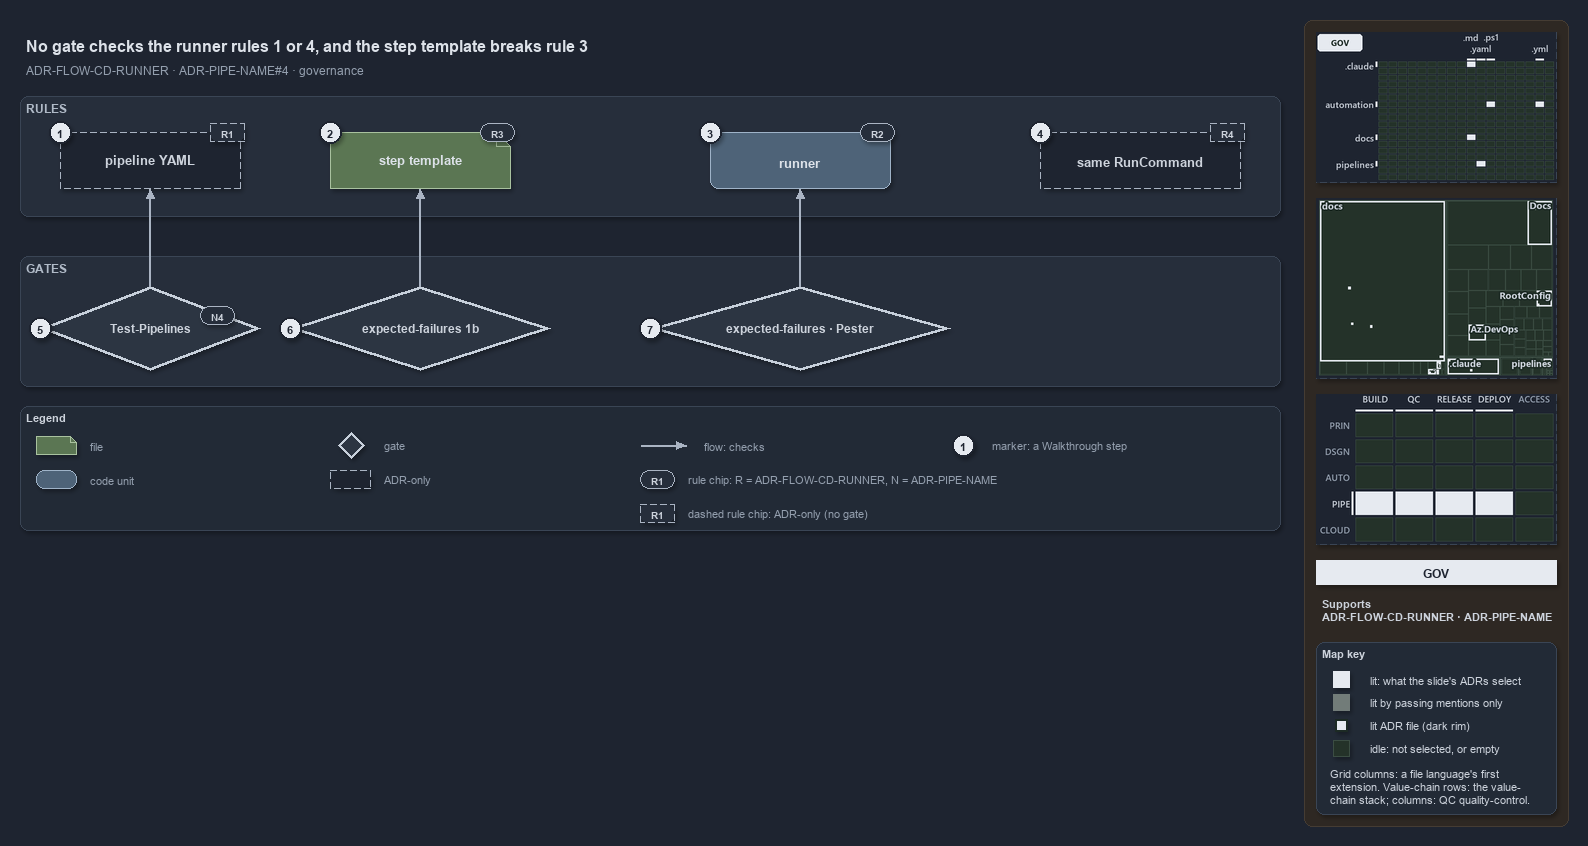

The diagram above was exported from draw.io. Its source (the exported page's mxGraphModel, read from the mxfile embedded in the PNG):
<mxGraphModel dx="1024" dy="768" grid="0" gridSize="10" guides="1" tooltips="1" connect="1" arrows="1" fold="1" page="1" pageScale="1" pageWidth="1572" pageHeight="600" background="#1E2430" math="0" shadow="1">
  <root>
    <mxCell id="0" />
    <mxCell id="1" parent="0" />
    <mxCell id="sidebar-bg" value="" style="rounded=1;arcSize=2;html=1;fillColor=#2E2823;strokeColor=#453C33;shadow=0;" vertex="1" parent="1">
      <mxGeometry x="1304" y="4" width="264" height="806" as="geometry" />
    </mxCell>
    <mxCell id="title" value="No gate checks the runner rules 1 or 4, and the step template breaks rule 3" style="text;html=1;align=left;verticalAlign=middle;fontSize=16;fontStyle=1;fontColor=#DDE2E9;" vertex="1" parent="1">
      <mxGeometry x="20" y="14" width="1260" height="30" as="geometry" />
    </mxCell>
    <mxCell id="subtitle" value="ADR-FLOW-CD-RUNNER &amp;#183; ADR-PIPE-NAME#4 &amp;#183; governance" style="text;html=1;align=left;verticalAlign=middle;fontSize=12;fontColor=#949FAE;" vertex="1" parent="1">
      <mxGeometry x="20" y="44" width="1240" height="20" as="geometry" />
    </mxCell>
    <mxCell id="band-rules" value="RULES" style="rounded=1;html=1;arcSize=3;fillColor=#262E3B;strokeColor=#3A4555;verticalAlign=top;align=left;spacingLeft=8;fontStyle=1;fontSize=12;fontColor=#B0BAC7;" vertex="1" parent="1">
      <mxGeometry x="20" y="80" width="1260" height="120" as="geometry" />
    </mxCell>
    <mxCell id="band-gates" value="GATES" style="rounded=1;html=1;arcSize=3;fillColor=#262E3B;strokeColor=#3A4555;verticalAlign=top;align=left;spacingLeft=8;fontStyle=1;fontSize=12;fontColor=#B0BAC7;" vertex="1" parent="1">
      <mxGeometry x="20" y="240" width="1260" height="130" as="geometry" />
    </mxCell>
    <mxCell id="yaml" value="&lt;b&gt;pipeline YAML&lt;/b&gt;" style="shape=note;size=14;whiteSpace=wrap;html=1;fillColor=#1E2430;strokeColor=#AAB4C3;dashed=1;fontSize=13;" vertex="1" parent="1">
      <mxGeometry x="60" y="116" width="180" height="56" as="geometry" />
    </mxCell>
    <mxCell id="template" value="&lt;b&gt;step template&lt;/b&gt;" style="shape=note;size=14;whiteSpace=wrap;html=1;fillColor=#5B7653;strokeColor=#A9C29F;fontSize=13;fontColor=#DDE2E9;" vertex="1" parent="1">
      <mxGeometry x="330" y="116" width="180" height="56" as="geometry" />
    </mxCell>
    <mxCell id="runner" value="&lt;b&gt;runner&lt;/b&gt;" style="rounded=1;whiteSpace=wrap;html=1;arcSize=20;fillColor=#4E6378;strokeColor=#9FB3C8;fontSize=13;fontColor=#DDE2E9;" vertex="1" parent="1">
      <mxGeometry x="710" y="116" width="180" height="56" as="geometry" />
    </mxCell>
    <mxCell id="command" value="&lt;b&gt;same RunCommand&lt;/b&gt;" style="rounded=1;whiteSpace=wrap;html=1;arcSize=20;fillColor=#1E2430;strokeColor=#AAB4C3;dashed=1;fontSize=13;" vertex="1" parent="1">
      <mxGeometry x="1040" y="116" width="200" height="56" as="geometry" />
    </mxCell>
    <mxCell id="gate-pipelines" value="&lt;b&gt;Test-Pipelines&lt;/b&gt;" style="rhombus;whiteSpace=wrap;html=1;fillColor=#2C3542;strokeColor=#C7D0DB;strokeWidth=3;fontSize=12;fontColor=#CDD3DC;" vertex="1" parent="1">
      <mxGeometry x="40" y="270" width="220" height="84" as="geometry" />
    </mxCell>
    <mxCell id="gate-ef-1b" value="&lt;b&gt;expected-failures 1b&lt;/b&gt;" style="rhombus;whiteSpace=wrap;html=1;fillColor=#2C3542;strokeColor=#C7D0DB;strokeWidth=3;fontSize=12;fontColor=#CDD3DC;" vertex="1" parent="1">
      <mxGeometry x="290" y="270" width="260" height="84" as="geometry" />
    </mxCell>
    <mxCell id="gate-ef-pester" value="&lt;b&gt;expected-failures &amp;#183; Pester&lt;/b&gt;" style="rhombus;whiteSpace=wrap;html=1;fillColor=#2C3542;strokeColor=#C7D0DB;strokeWidth=3;fontSize=12;fontColor=#CDD3DC;" vertex="1" parent="1">
      <mxGeometry x="650" y="270" width="300" height="84" as="geometry" />
    </mxCell>
    <mxCell id="p-edge-gate-pipelines-a" value="" style="text;html=1;strokeColor=none;fillColor=none;" vertex="1" parent="1">
      <mxGeometry x="150" y="270" width="1" height="1" as="geometry" />
    </mxCell>
    <mxCell id="p-edge-gate-pipelines-b" value="" style="text;html=1;strokeColor=none;fillColor=none;" vertex="1" parent="1">
      <mxGeometry x="150" y="172" width="1" height="1" as="geometry" />
    </mxCell>
    <mxCell id="edge-gate-pipelines" value="" style="edgeStyle=orthogonalEdgeStyle;rounded=1;html=1;fontSize=10;endArrow=block;strokeColor=#AAB4C3;fontColor=#CDD3DC;shadow=0;" edge="1" parent="1" source="p-edge-gate-pipelines-a" target="p-edge-gate-pipelines-b">
      <mxGeometry relative="1" as="geometry" />
    </mxCell>
    <mxCell id="p-edge-gate-ef-1b-a" value="" style="text;html=1;strokeColor=none;fillColor=none;" vertex="1" parent="1">
      <mxGeometry x="420" y="270" width="1" height="1" as="geometry" />
    </mxCell>
    <mxCell id="p-edge-gate-ef-1b-b" value="" style="text;html=1;strokeColor=none;fillColor=none;" vertex="1" parent="1">
      <mxGeometry x="420" y="172" width="1" height="1" as="geometry" />
    </mxCell>
    <mxCell id="edge-gate-ef-1b" value="" style="edgeStyle=orthogonalEdgeStyle;rounded=1;html=1;fontSize=10;endArrow=block;strokeColor=#AAB4C3;fontColor=#CDD3DC;shadow=0;" edge="1" parent="1" source="p-edge-gate-ef-1b-a" target="p-edge-gate-ef-1b-b">
      <mxGeometry relative="1" as="geometry" />
    </mxCell>
    <mxCell id="p-edge-gate-ef-pester-a" value="" style="text;html=1;strokeColor=none;fillColor=none;" vertex="1" parent="1">
      <mxGeometry x="800" y="270" width="1" height="1" as="geometry" />
    </mxCell>
    <mxCell id="p-edge-gate-ef-pester-b" value="" style="text;html=1;strokeColor=none;fillColor=none;" vertex="1" parent="1">
      <mxGeometry x="800" y="172" width="1" height="1" as="geometry" />
    </mxCell>
    <mxCell id="edge-gate-ef-pester" value="" style="edgeStyle=orthogonalEdgeStyle;rounded=1;html=1;fontSize=10;endArrow=block;strokeColor=#AAB4C3;fontColor=#CDD3DC;shadow=0;" edge="1" parent="1" source="p-edge-gate-ef-pester-a" target="p-edge-gate-ef-pester-b">
      <mxGeometry relative="1" as="geometry" />
    </mxCell>
    <mxCell id="rule-yaml" value="R1" style="rounded=1;arcSize=50;whiteSpace=wrap;html=1;fillColor=#262E3B;strokeColor=#AAB4C3;fontColor=#CDD3DC;fontStyle=1;fontSize=10.5;dashed=1;" vertex="1" parent="1">
      <mxGeometry x="210" y="107" width="34" height="18" as="geometry" />
    </mxCell>
    <mxCell id="rule-template" value="R3" style="rounded=1;arcSize=50;whiteSpace=wrap;html=1;fillColor=#262E3B;strokeColor=#AAB4C3;fontColor=#CDD3DC;fontStyle=1;fontSize=10.5;" vertex="1" parent="1">
      <mxGeometry x="480" y="107" width="34" height="18" as="geometry" />
    </mxCell>
    <mxCell id="rule-runner" value="R2" style="rounded=1;arcSize=50;whiteSpace=wrap;html=1;fillColor=#262E3B;strokeColor=#AAB4C3;fontColor=#CDD3DC;fontStyle=1;fontSize=10.5;" vertex="1" parent="1">
      <mxGeometry x="860" y="107" width="34" height="18" as="geometry" />
    </mxCell>
    <mxCell id="rule-command" value="R4" style="rounded=1;arcSize=50;whiteSpace=wrap;html=1;fillColor=#262E3B;strokeColor=#AAB4C3;fontColor=#CDD3DC;fontStyle=1;fontSize=10.5;dashed=1;" vertex="1" parent="1">
      <mxGeometry x="1210" y="107" width="34" height="18" as="geometry" />
    </mxCell>
    <mxCell id="rule-pipelines" value="N4" style="rounded=1;arcSize=50;whiteSpace=wrap;html=1;fillColor=#262E3B;strokeColor=#AAB4C3;fontColor=#CDD3DC;fontStyle=1;fontSize=10.5;" vertex="1" parent="1">
      <mxGeometry x="200" y="290" width="34" height="18" as="geometry" />
    </mxCell>
    <mxCell id="mark-1" value="1" style="ellipse;html=1;fillColor=#E6EAF0;strokeColor=#1E2430;strokeWidth=2;fontColor=#1E2430;fontStyle=1;fontSize=11;" vertex="1" parent="1">
      <mxGeometry x="49" y="105" width="22" height="22" as="geometry" />
    </mxCell>
    <mxCell id="mark-2" value="2" style="ellipse;html=1;fillColor=#E6EAF0;strokeColor=#1E2430;strokeWidth=2;fontColor=#1E2430;fontStyle=1;fontSize=11;" vertex="1" parent="1">
      <mxGeometry x="319" y="105" width="22" height="22" as="geometry" />
    </mxCell>
    <mxCell id="mark-3" value="3" style="ellipse;html=1;fillColor=#E6EAF0;strokeColor=#1E2430;strokeWidth=2;fontColor=#1E2430;fontStyle=1;fontSize=11;" vertex="1" parent="1">
      <mxGeometry x="699" y="105" width="22" height="22" as="geometry" />
    </mxCell>
    <mxCell id="mark-4" value="4" style="ellipse;html=1;fillColor=#E6EAF0;strokeColor=#1E2430;strokeWidth=2;fontColor=#1E2430;fontStyle=1;fontSize=11;" vertex="1" parent="1">
      <mxGeometry x="1029" y="105" width="22" height="22" as="geometry" />
    </mxCell>
    <mxCell id="mark-5" value="5" style="ellipse;html=1;fillColor=#E6EAF0;strokeColor=#1E2430;strokeWidth=2;fontColor=#1E2430;fontStyle=1;fontSize=11;" vertex="1" parent="1">
      <mxGeometry x="29" y="301" width="22" height="22" as="geometry" />
    </mxCell>
    <mxCell id="mark-6" value="6" style="ellipse;html=1;fillColor=#E6EAF0;strokeColor=#1E2430;strokeWidth=2;fontColor=#1E2430;fontStyle=1;fontSize=11;" vertex="1" parent="1">
      <mxGeometry x="279" y="301" width="22" height="22" as="geometry" />
    </mxCell>
    <mxCell id="mark-7" value="7" style="ellipse;html=1;fillColor=#E6EAF0;strokeColor=#1E2430;strokeWidth=2;fontColor=#1E2430;fontStyle=1;fontSize=11;" vertex="1" parent="1">
      <mxGeometry x="639" y="301" width="22" height="22" as="geometry" />
    </mxCell>
    <mxCell id="legend" value="&lt;b&gt;Legend&lt;/b&gt;" style="rounded=1;whiteSpace=wrap;html=1;arcSize=6;fillColor=#222A36;strokeColor=#3A4555;align=left;verticalAlign=top;spacing=8;fontSize=11;fontColor=#CDD3DC;" vertex="1" parent="1">
      <mxGeometry x="20" y="390" width="1260" height="124" as="geometry" />
    </mxCell>
    <mxCell id="legend-0" value="" style="shape=note;size=6;whiteSpace=wrap;html=1;fillColor=#5B7653;strokeColor=#A9C29F;fontColor=#DDE2E9;" vertex="1" parent="1">
      <mxGeometry x="36" y="420" width="40" height="18" as="geometry" />
    </mxCell>
    <mxCell id="legend-0-text" value="file" style="text;html=1;align=left;verticalAlign=middle;fontSize=11;fontColor=#949FAE;" vertex="1" parent="1">
      <mxGeometry x="84" y="419" width="300" height="20" as="geometry" />
    </mxCell>
    <mxCell id="legend-1" value="" style="rounded=1;whiteSpace=wrap;html=1;arcSize=20;fillColor=#4E6378;strokeColor=#9FB3C8;fontColor=#DDE2E9;" vertex="1" parent="1">
      <mxGeometry x="36" y="454" width="40" height="18" as="geometry" />
    </mxCell>
    <mxCell id="legend-1-text" value="code unit" style="text;html=1;align=left;verticalAlign=middle;fontSize=11;fontColor=#949FAE;" vertex="1" parent="1">
      <mxGeometry x="84" y="453" width="300" height="20" as="geometry" />
    </mxCell>
    <mxCell id="legend-2" value="" style="rhombus;whiteSpace=wrap;html=1;fillColor=#2C3542;strokeColor=#C7D0DB;strokeWidth=3;fontColor=#CDD3DC;" vertex="1" parent="1">
      <mxGeometry x="338" y="416" width="26" height="26" as="geometry" />
    </mxCell>
    <mxCell id="legend-2-text" value="gate" style="text;html=1;align=left;verticalAlign=middle;fontSize=11;fontColor=#949FAE;" vertex="1" parent="1">
      <mxGeometry x="378" y="419" width="300" height="20" as="geometry" />
    </mxCell>
    <mxCell id="legend-3" value="" style="rounded=1;whiteSpace=wrap;html=1;arcSize=20;fillColor=#1E2430;strokeColor=#AAB4C3;dashed=1;" vertex="1" parent="1">
      <mxGeometry x="330" y="454" width="40" height="18" as="geometry" />
    </mxCell>
    <mxCell id="legend-3-text" value="ADR-only" style="text;html=1;align=left;verticalAlign=middle;fontSize=11;fontColor=#949FAE;" vertex="1" parent="1">
      <mxGeometry x="378" y="453" width="300" height="20" as="geometry" />
    </mxCell>
    <mxCell id="p-legend-4-a" value="" style="text;html=1;strokeColor=none;fillColor=none;" vertex="1" parent="1">
      <mxGeometry x="640" y="429" width="1" height="1" as="geometry" />
    </mxCell>
    <mxCell id="p-legend-4-b" value="" style="text;html=1;strokeColor=none;fillColor=none;" vertex="1" parent="1">
      <mxGeometry x="686" y="429" width="1" height="1" as="geometry" />
    </mxCell>
    <mxCell id="legend-4" value="" style="edgeStyle=orthogonalEdgeStyle;rounded=1;html=1;fontSize=10;endArrow=block;strokeColor=#AAB4C3;fontColor=#CDD3DC;shadow=0;" edge="1" parent="1" source="p-legend-4-a" target="p-legend-4-b">
      <mxGeometry relative="1" as="geometry" />
    </mxCell>
    <mxCell id="legend-4-text" value="flow: checks" style="text;html=1;align=left;verticalAlign=middle;fontSize=11;fontColor=#949FAE;" vertex="1" parent="1">
      <mxGeometry x="698" y="419" width="300" height="20" as="geometry" />
    </mxCell>
    <mxCell id="legend-5" value="R1" style="rounded=1;arcSize=50;whiteSpace=wrap;html=1;fillColor=#262E3B;strokeColor=#AAB4C3;fontColor=#CDD3DC;fontStyle=1;fontSize=10.5;" vertex="1" parent="1">
      <mxGeometry x="640" y="454" width="34" height="18" as="geometry" />
    </mxCell>
    <mxCell id="legend-5-text" value="rule chip: R = ADR-FLOW-CD-RUNNER, N = ADR-PIPE-NAME" style="text;html=1;align=left;verticalAlign=middle;fontSize=11;fontColor=#949FAE;" vertex="1" parent="1">
      <mxGeometry x="682" y="453" width="300" height="20" as="geometry" />
    </mxCell>
    <mxCell id="legend-6" value="1" style="ellipse;html=1;fillColor=#E6EAF0;strokeColor=#1E2430;strokeWidth=2;fontColor=#1E2430;fontStyle=1;fontSize=11;" vertex="1" parent="1">
      <mxGeometry x="952" y="418" width="22" height="22" as="geometry" />
    </mxCell>
    <mxCell id="legend-6-text" value="marker: a Walkthrough step" style="text;html=1;align=left;verticalAlign=middle;fontSize=11;fontColor=#949FAE;" vertex="1" parent="1">
      <mxGeometry x="986" y="419" width="320" height="20" as="geometry" />
    </mxCell>
    <mxCell id="minimap-grid" value="" style="shape=image;html=1;imageAspect=0;aspect=fixed;verticalLabelPosition=bottom;strokeColor=#3A4555;dashed=1;fillColor=#222A36;image=data:image/png,(base64 omitted: 11728 chars);" vertex="1" parent="1">
      <mxGeometry x="1316" y="16" width="240" height="150" as="geometry" />
    </mxCell>
    <mxCell id="minimap-tree" value="" style="shape=image;html=1;imageAspect=0;aspect=fixed;verticalLabelPosition=bottom;strokeColor=#3A4555;dashed=1;fillColor=#222A36;image=data:image/png,(base64 omitted: 17300 chars);" vertex="1" parent="1">
      <mxGeometry x="1316" y="182" width="240" height="180" as="geometry" />
    </mxCell>
    <mxCell id="minimap-chain" value="" style="shape=image;html=1;imageAspect=0;aspect=fixed;verticalLabelPosition=bottom;strokeColor=#3A4555;dashed=1;fillColor=#222A36;image=data:image/png,(base64 omitted: 13284 chars);" vertex="1" parent="1">
      <mxGeometry x="1316" y="378" width="240" height="150" as="geometry" />
    </mxCell>
    <mxCell id="lens-badge" value="GOV" style="rounded=0;whiteSpace=wrap;html=1;align=center;verticalAlign=middle;fontSize=12;fontStyle=1;fontColor=#1E2430;fillColor=#E6EAF0;strokeColor=none;" vertex="1" parent="1">
      <mxGeometry x="1316" y="544" width="240" height="24" as="geometry" />
    </mxCell>
    <mxCell id="supports" value="&lt;b&gt;Supports&lt;/b&gt;&lt;br&gt;ADR-FLOW-CD-RUNNER &amp;#183; ADR-PIPE-NAME" style="text;html=1;whiteSpace=wrap;align=left;verticalAlign=top;fontSize=11;fontColor=#CDD3DC;" vertex="1" parent="1">
      <mxGeometry x="1316" y="576" width="240" height="38" as="geometry" />
    </mxCell>
    <mxCell id="mapkey" value="&lt;b&gt;Map key&lt;/b&gt;" style="rounded=1;arcSize=6;whiteSpace=wrap;html=1;align=left;verticalAlign=top;fontSize=11;fontColor=#CDD3DC;fillColor=#222A36;strokeColor=#3A4555;spacingLeft=8;spacingTop=2;" vertex="1" parent="1">
      <mxGeometry x="1316" y="626" width="240" height="172" as="geometry" />
    </mxCell>
    <mxCell id="mapkey-lit" value="" style="rounded=0;html=1;fillColor=#E6EAF0;strokeColor=#E6EAF0;" vertex="1" parent="1">
      <mxGeometry x="1333.0" y="655.0" width="16" height="16" as="geometry" />
    </mxCell>
    <mxCell id="mapkey-lit-text" value="lit: what the slide's ADRs select" style="text;html=1;align=left;verticalAlign=middle;fontSize=11;fontColor=#CDD3DC;" vertex="1" parent="1">
      <mxGeometry x="1364" y="653" width="184" height="20" as="geometry" />
    </mxCell>
    <mxCell id="mapkey-touched" value="" style="rounded=0;html=1;fillColor=#727C79;strokeColor=#727C79;" vertex="1" parent="1">
      <mxGeometry x="1333.0" y="678.0" width="16" height="16" as="geometry" />
    </mxCell>
    <mxCell id="mapkey-touched-text" value="lit by passing mentions only" style="text;html=1;align=left;verticalAlign=middle;fontSize=11;fontColor=#CDD3DC;" vertex="1" parent="1">
      <mxGeometry x="1364" y="676" width="184" height="20" as="geometry" />
    </mxCell>
    <mxCell id="mapkey-adr" value="" style="rounded=0;html=1;fillColor=#E6EAF0;strokeColor=#1C2A24;strokeWidth=2;" vertex="1" parent="1">
      <mxGeometry x="1335.0" y="703.0" width="12" height="12" as="geometry" />
    </mxCell>
    <mxCell id="mapkey-adr-text" value="lit ADR file (dark rim)" style="text;html=1;align=left;verticalAlign=middle;fontSize=11;fontColor=#CDD3DC;" vertex="1" parent="1">
      <mxGeometry x="1364" y="699" width="184" height="20" as="geometry" />
    </mxCell>
    <mxCell id="mapkey-idle" value="" style="rounded=0;html=1;fillColor=#243229;strokeColor=#3B4D43;" vertex="1" parent="1">
      <mxGeometry x="1333.0" y="724.0" width="16" height="16" as="geometry" />
    </mxCell>
    <mxCell id="mapkey-idle-text" value="idle: not selected, or empty" style="text;html=1;align=left;verticalAlign=middle;fontSize=11;fontColor=#CDD3DC;" vertex="1" parent="1">
      <mxGeometry x="1364" y="722" width="184" height="20" as="geometry" />
    </mxCell>
    <mxCell id="mapkey-codes" value="Grid columns: a file language's first&lt;br&gt;extension. Value-chain rows: the value-&lt;br&gt;chain stack; columns: QC quality-control." style="text;html=1;align=left;verticalAlign=top;whiteSpace=wrap;fontSize=11;fontColor=#CDD3DC;" vertex="1" parent="1">
      <mxGeometry x="1324" y="746" width="224" height="46" as="geometry" />
    </mxCell>
    <mxCell id="legend-7" value="R1" style="rounded=1;arcSize=50;whiteSpace=wrap;html=1;fillColor=#262E3B;strokeColor=#AAB4C3;fontColor=#CDD3DC;fontStyle=1;fontSize=10.5;dashed=1;" vertex="1" parent="1">
      <mxGeometry x="640" y="488" width="34" height="18" as="geometry" />
    </mxCell>
    <mxCell id="legend-7-text" value="dashed rule chip: ADR-only (no gate)" style="text;html=1;align=left;verticalAlign=middle;fontSize=11;fontColor=#949FAE;" vertex="1" parent="1">
      <mxGeometry x="682" y="487" width="300" height="20" as="geometry" />
    </mxCell>
  </root>
</mxGraphModel>